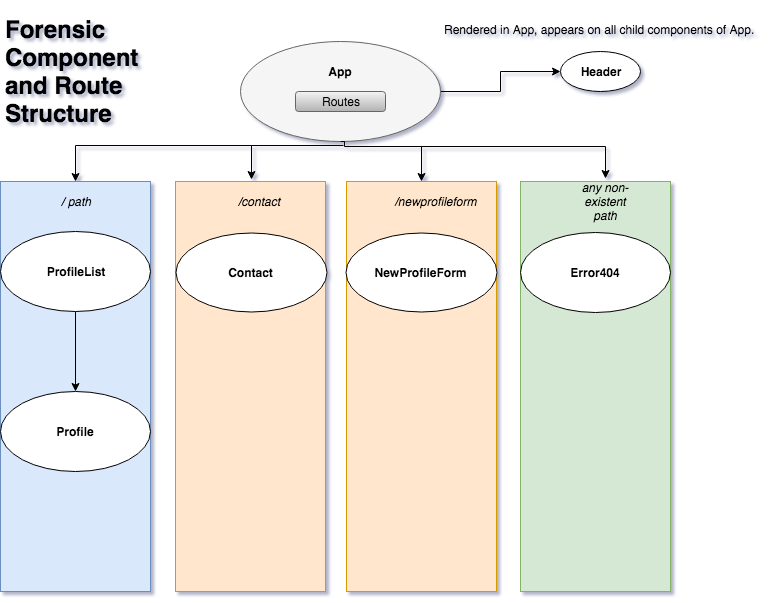

The diagram above was exported from draw.io. Its source (the exported page's mxGraphModel, read from the mxfile embedded in the PNG):
<mxGraphModel dx="875" dy="418" grid="0" gridSize="10" guides="1" tooltips="1" connect="1" arrows="1" fold="1" page="1" pageScale="1" pageWidth="850" pageHeight="1100" background="#FFFFFF" math="0" shadow="1">
  <root>
    <mxCell id="0" />
    <mxCell id="1" parent="0" />
    <mxCell id="5JnRq3cbznNEKFXuCGNT-27" style="edgeStyle=orthogonalEdgeStyle;rounded=0;orthogonalLoop=1;jettySize=auto;html=1;exitX=1;exitY=0.5;exitDx=0;exitDy=0;entryX=0;entryY=0.5;entryDx=0;entryDy=0;" parent="1" source="5JnRq3cbznNEKFXuCGNT-1" target="5JnRq3cbznNEKFXuCGNT-25" edge="1">
      <mxGeometry relative="1" as="geometry">
        <mxPoint x="630" y="60" as="targetPoint" />
      </mxGeometry>
    </mxCell>
    <mxCell id="5JnRq3cbznNEKFXuCGNT-1" value="" style="ellipse;whiteSpace=wrap;html=1;fillColor=#f5f5f5;strokeColor=#666666;fontColor=#333333;" parent="1" vertex="1">
      <mxGeometry x="320" y="50" width="200" height="100" as="geometry" />
    </mxCell>
    <mxCell id="5JnRq3cbznNEKFXuCGNT-14" value="" style="rounded=0;whiteSpace=wrap;html=1;fillColor=#dae8fc;strokeColor=#6c8ebf;" parent="1" vertex="1">
      <mxGeometry x="80" y="190" width="150" height="410" as="geometry" />
    </mxCell>
    <mxCell id="5JnRq3cbznNEKFXuCGNT-36" style="edgeStyle=orthogonalEdgeStyle;rounded=0;orthogonalLoop=1;jettySize=auto;html=1;exitX=0.5;exitY=1;exitDx=0;exitDy=0;" parent="1" source="5JnRq3cbznNEKFXuCGNT-15" target="5JnRq3cbznNEKFXuCGNT-16" edge="1">
      <mxGeometry relative="1" as="geometry" />
    </mxCell>
    <mxCell id="5JnRq3cbznNEKFXuCGNT-15" value="ProfileList" style="ellipse;whiteSpace=wrap;html=1;fontStyle=1" parent="1" vertex="1">
      <mxGeometry x="80" y="240" width="150" height="80" as="geometry" />
    </mxCell>
    <mxCell id="5JnRq3cbznNEKFXuCGNT-16" value="Profile" style="ellipse;whiteSpace=wrap;html=1;fontStyle=1" parent="1" vertex="1">
      <mxGeometry x="80" y="400" width="150" height="80" as="geometry" />
    </mxCell>
    <mxCell id="5JnRq3cbznNEKFXuCGNT-17" value="" style="rounded=0;whiteSpace=wrap;html=1;fillColor=#ffe6cc;strokeColor=#d79b00;" parent="1" vertex="1">
      <mxGeometry x="255" y="190" width="150" height="410" as="geometry" />
    </mxCell>
    <mxCell id="5JnRq3cbznNEKFXuCGNT-19" value="Contact" style="ellipse;whiteSpace=wrap;html=1;fontStyle=1" parent="1" vertex="1">
      <mxGeometry x="255" y="241" width="151" height="79" as="geometry" />
    </mxCell>
    <mxCell id="5JnRq3cbznNEKFXuCGNT-20" value="" style="rounded=0;whiteSpace=wrap;html=1;fillColor=#d5e8d4;strokeColor=#82b366;" parent="1" vertex="1">
      <mxGeometry x="600" y="190" width="150" height="410" as="geometry" />
    </mxCell>
    <mxCell id="5JnRq3cbznNEKFXuCGNT-21" value="Error404" style="ellipse;whiteSpace=wrap;html=1;fontStyle=1" parent="1" vertex="1">
      <mxGeometry x="600" y="241" width="150" height="80" as="geometry" />
    </mxCell>
    <mxCell id="5JnRq3cbznNEKFXuCGNT-23" style="edgeStyle=orthogonalEdgeStyle;rounded=0;orthogonalLoop=1;jettySize=auto;html=1;exitX=0.5;exitY=1;exitDx=0;exitDy=0;" parent="1" source="5JnRq3cbznNEKFXuCGNT-15" target="5JnRq3cbznNEKFXuCGNT-15" edge="1">
      <mxGeometry relative="1" as="geometry" />
    </mxCell>
    <mxCell id="5JnRq3cbznNEKFXuCGNT-25" value="Header" style="ellipse;whiteSpace=wrap;html=1;fontStyle=1" parent="1" vertex="1">
      <mxGeometry x="640" y="60" width="80" height="40" as="geometry" />
    </mxCell>
    <mxCell id="5JnRq3cbznNEKFXuCGNT-29" value="Routes" style="rounded=1;whiteSpace=wrap;html=1;fillColor=#f5f5f5;strokeColor=#666666;gradientColor=#b3b3b3;" parent="1" vertex="1">
      <mxGeometry x="375" y="100" width="90" height="20" as="geometry" />
    </mxCell>
    <mxCell id="5JnRq3cbznNEKFXuCGNT-32" value="App" style="text;html=1;strokeColor=none;fillColor=none;align=center;verticalAlign=middle;whiteSpace=wrap;rounded=0;fontStyle=1" parent="1" vertex="1">
      <mxGeometry x="400" y="70" width="40" height="20" as="geometry" />
    </mxCell>
    <mxCell id="5JnRq3cbznNEKFXuCGNT-34" value="&lt;i&gt;/ path&lt;/i&gt;" style="text;html=1;strokeColor=none;fillColor=none;align=center;verticalAlign=middle;whiteSpace=wrap;rounded=0;" parent="1" vertex="1">
      <mxGeometry x="135" y="200" width="40" height="20" as="geometry" />
    </mxCell>
    <mxCell id="5JnRq3cbznNEKFXuCGNT-39" value="&lt;i&gt;/contact&lt;/i&gt;" style="text;html=1;strokeColor=none;fillColor=none;align=center;verticalAlign=middle;whiteSpace=wrap;rounded=0;" parent="1" vertex="1">
      <mxGeometry x="303" y="200" width="70" height="20" as="geometry" />
    </mxCell>
    <mxCell id="5JnRq3cbznNEKFXuCGNT-49" value="&lt;i&gt;any non-existent path&lt;/i&gt;" style="text;html=1;strokeColor=none;fillColor=none;align=center;verticalAlign=middle;whiteSpace=wrap;rounded=0;" parent="1" vertex="1">
      <mxGeometry x="650" y="200" width="70" height="20" as="geometry" />
    </mxCell>
    <mxCell id="5JnRq3cbznNEKFXuCGNT-53" value="Rendered in App, appears on all child components of App.&amp;nbsp;" style="text;html=1;resizable=0;points=[];autosize=1;align=right;verticalAlign=middle;spacingTop=-4;" parent="1" vertex="1">
      <mxGeometry x="510" y="30" width="330" height="20" as="geometry" />
    </mxCell>
    <mxCell id="5JnRq3cbznNEKFXuCGNT-57" value="&lt;h1&gt;Forensic Component and Route Structure&lt;/h1&gt;" style="text;html=1;strokeColor=none;fillColor=none;spacing=5;spacingTop=-20;whiteSpace=wrap;overflow=hidden;rounded=0;" parent="1" vertex="1">
      <mxGeometry x="80" y="19" width="190" height="120" as="geometry" />
    </mxCell>
    <mxCell id="yXAw03FlL8IKpujbVrgo-3" value="" style="rounded=0;whiteSpace=wrap;html=1;fillColor=#ffe6cc;strokeColor=#d79b00;" vertex="1" parent="1">
      <mxGeometry x="426" y="190" width="150" height="410" as="geometry" />
    </mxCell>
    <mxCell id="yXAw03FlL8IKpujbVrgo-4" value="NewProfileForm" style="ellipse;whiteSpace=wrap;html=1;fontStyle=1" vertex="1" parent="1">
      <mxGeometry x="425" y="241" width="151" height="79" as="geometry" />
    </mxCell>
    <mxCell id="yXAw03FlL8IKpujbVrgo-5" value="&lt;i&gt;/newprofileform&lt;/i&gt;" style="text;html=1;strokeColor=none;fillColor=none;align=center;verticalAlign=middle;whiteSpace=wrap;rounded=0;" vertex="1" parent="1">
      <mxGeometry x="480" y="200" width="70" height="20" as="geometry" />
    </mxCell>
    <mxCell id="yXAw03FlL8IKpujbVrgo-7" style="edgeStyle=orthogonalEdgeStyle;rounded=0;orthogonalLoop=1;jettySize=auto;html=1;" edge="1" parent="1" target="5JnRq3cbznNEKFXuCGNT-14">
      <mxGeometry relative="1" as="geometry">
        <mxPoint x="220" y="170" as="targetPoint" />
        <mxPoint x="423" y="154" as="sourcePoint" />
        <Array as="points">
          <mxPoint x="423" y="154" />
          <mxPoint x="155" y="154" />
        </Array>
      </mxGeometry>
    </mxCell>
    <mxCell id="yXAw03FlL8IKpujbVrgo-9" style="edgeStyle=orthogonalEdgeStyle;rounded=0;orthogonalLoop=1;jettySize=auto;html=1;exitX=0.5;exitY=1;exitDx=0;exitDy=0;" edge="1" parent="1" source="5JnRq3cbznNEKFXuCGNT-1">
      <mxGeometry relative="1" as="geometry">
        <mxPoint x="685" y="187" as="targetPoint" />
        <mxPoint x="424" y="155" as="sourcePoint" />
        <Array as="points">
          <mxPoint x="424" y="150" />
          <mxPoint x="424" y="155" />
          <mxPoint x="685" y="155" />
        </Array>
      </mxGeometry>
    </mxCell>
    <mxCell id="yXAw03FlL8IKpujbVrgo-12" value="" style="endArrow=classic;html=1;" edge="1" parent="1">
      <mxGeometry width="50" height="50" relative="1" as="geometry">
        <mxPoint x="331" y="154" as="sourcePoint" />
        <mxPoint x="331" y="188" as="targetPoint" />
      </mxGeometry>
    </mxCell>
    <mxCell id="yXAw03FlL8IKpujbVrgo-13" value="" style="endArrow=classic;html=1;entryX=0.5;entryY=0;entryDx=0;entryDy=0;" edge="1" parent="1" target="yXAw03FlL8IKpujbVrgo-3">
      <mxGeometry width="50" height="50" relative="1" as="geometry">
        <mxPoint x="501" y="155" as="sourcePoint" />
        <mxPoint x="341" y="198" as="targetPoint" />
        <Array as="points" />
      </mxGeometry>
    </mxCell>
  </root>
</mxGraphModel>